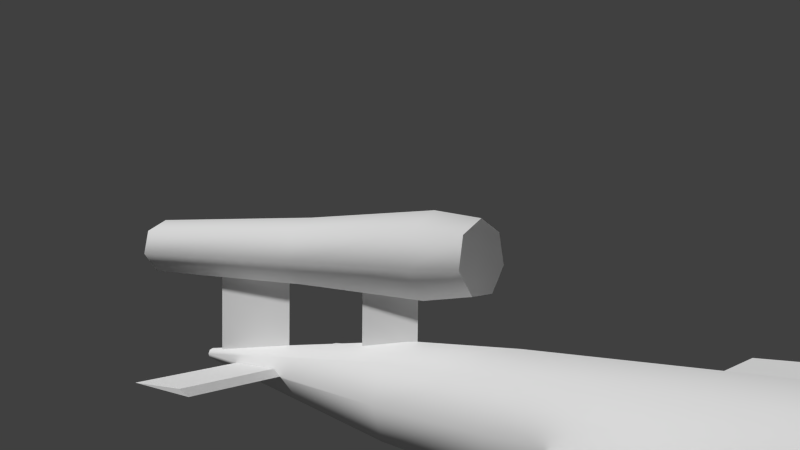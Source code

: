 # Source: v-1.blend  (saved by Blender 2.61.0; exported with 4.5.12 LTS)
import bpy
from mathutils import Matrix  # noqa: F401  (used for matrix-valued properties, if any)

bpy.ops.wm.read_factory_settings(use_empty=True)
scene = bpy.context.scene
scene.name = 'Scene'

# ---- collections
col_collection_1 = bpy.data.collections.new('Collection 1'); scene.collection.children.link(col_collection_1)

# ---- world
world_world = bpy.data.worlds.new('World'); scene.world = world_world
world_world.color = (0.05088, 0.05088, 0.05088)
world_world.use_sun_shadow = False
world_world.sun_shadow_jitter_overblur = 0.0
world_world.cycles.sampling_method = 'MANUAL'
world_world.cycles.sample_map_resolution = 256

# ---- cameras
cam_camera = bpy.data.cameras.new('Camera')
cam_camera.clip_end = 100.0
cam_camera.lens = 35.0
cam_camera.sensor_width = 32.0
cam_camera.sensor_height = 18.0
cam_camera.ortho_scale = 7.314
cam_camera.dof.focus_distance = 0.0
cam_camera.dof.aperture_fstop = 128.0

# ---- meshes
me_cylinder = bpy.data.meshes.new('Cylinder')
me_cylinder.from_pydata([(1.793, -2.106, 3.611e-07), (2.168, -2.755, 0.009116), (2.168, -2.755, -0.009116), (1.187, -2.456, 2.219e-07), (1.562, -3.105, 0.009116), (1.562, -3.105, -0.009116), (1.733, -2.002, -0.3509), (2.034, -2.521, -0.3509), (1.751, -2.107, -0.3509), (1.733, -2.002, 0.3509), (2.034, -2.521, 0.3509), (1.751, -2.107, 0.3509), (1.646, -3.966, 2.718e-07), (1.718, -3.921, 0.06172), (1.879, -3.82, 0.07697), (2.009, -3.739, 0.03425), (2.009, -3.739, -0.03425), (1.879, -3.82, -0.07697), (1.718, -3.921, -0.06172), (1.837, -3.847, 3.402e-07), (0.6909, -2.484, 1.797e-07), (0.7707, -2.435, -0.06858), (0.95, -2.322, -0.08552), (1.094, -2.233, -0.03806), (1.094, -2.233, 0.03806), (0.95, -2.322, 0.08552), (0.7707, -2.435, 0.06858), (0.0523, -1.557, 3.783e-07), (0.1481, -1.497, -0.0823), (0.3633, -1.363, -0.1026), (0.5359, -1.255, -0.04567), (0.5359, -1.255, 0.04567), (0.3633, -1.363, 0.1026), (0.1481, -1.497, 0.0823), (-0.0974, -1.223, 6.004e-07), (-0.01757, -1.173, -0.06858), (0.1618, -1.061, -0.08552), (0.3056, -0.9711, -0.03806), (0.3056, -0.9711, 0.03806), (0.1618, -1.061, 0.08552), (-0.01757, -1.173, 0.06858), (0.1146, -1.09, 6.234e-07), (1.096, -1.099, 2.243e-07), (1.321, -1.489, 0.01519), (1.321, -1.489, -0.01519), (0.5768, -1.399, 1.065e-07), (0.8018, -1.789, 0.01519), (0.8018, -1.789, -0.01519), (0.0, 1.0, -1.0), (0.566, 0.01961, -1.0), (0.03971, 0.8312, -1.0), (1.748e-07, 1.0, 1.0), (0.566, 0.01961, 1.0), (0.03971, 0.8312, 1.0), (-1.613, 3.624, -2.953e-07), (-1.592, 3.637, 0.02109), (-1.54, 3.667, 0.02982), (-1.488, 3.697, 0.02109), (-1.466, 3.709, -2.636e-07), (-1.488, 3.697, -0.02109), (-1.54, 3.667, -0.02982), (-1.592, 3.637, -0.02109), (-1.27, 2.52, -2.566e-07), (-1.184, 2.57, 0.08436), (-0.9758, 2.69, 0.1193), (-0.7676, 2.81, 0.08436), (-0.6813, 2.86, -1.082e-07), (-0.7676, 2.81, -0.08436), (-0.9758, 2.69, -0.1193), (-1.184, 2.57, -0.08436), (0.9087, -1.296, 1.593e-07), (1.0, -1.244, 0.08963), (1.222, -1.116, 0.1268), (1.443, -0.9881, 0.08963), (1.534, -0.9352, 3.169e-07), (1.443, -0.9881, -0.08963), (1.222, -1.116, -0.1268), (1.0, -1.244, -0.08963), (2.209, -2.91, 4.344e-07), (2.219, -2.904, 0.01055), (2.245, -2.889, 0.01491), (2.271, -2.874, 0.01055), (2.282, -2.868, 4.557e-07), (2.271, -2.874, -0.01054), (2.245, -2.889, -0.01491), (2.219, -2.904, -0.01054), (-0.4166, 0.744, -1.047e-07), (-0.2926, 0.8156, 0.1213), (0.00669, 0.9884, 0.1715), (0.306, 1.161, 0.1213), (0.43, 1.233, 1.086e-07), (0.306, 1.161, -0.1213), (0.006691, 0.9884, -0.1715), (-0.2926, 0.8156, -0.1213), (0.4211, -0.5793, 6.084e-08), (0.5289, -0.5171, 0.1054), (0.7891, -0.3668, 0.1491), (1.049, -0.2166, 0.1054), (1.176, -0.1866, 2.451e-07), (1.049, -0.2166, -0.1054), (0.7891, -0.3668, -0.1491), (0.5289, -0.5171, -0.1054), (-0.1983, 2.005, 0.116), (-0.07967, 2.073, 1.02e-08), (-0.1983, 2.005, -0.116), (-0.4845, 1.839, 0.164), (-0.7708, 1.674, 0.116), (-0.8894, 1.605, -1.938e-07), (-0.7708, 1.674, -0.116), (-0.4845, 1.839, -0.164), (1.646, -3.966, 2.718e-07), (1.718, -3.921, -0.06172), (1.879, -3.82, -0.07697), (2.009, -3.739, -0.03425), (2.009, -3.739, 0.03425), (1.879, -3.82, 0.07697), (1.718, -3.921, 0.06172), (-0.0974, -1.223, 6.004e-07), (-0.01757, -1.173, 0.06858), (0.1618, -1.061, 0.08552), (0.3056, -0.9711, 0.03806), (0.3056, -0.9711, -0.03806), (0.1618, -1.061, -0.08552), (-0.01757, -1.173, -0.06858)], [], [(0, 3, 4, 1), (1, 4, 5, 2), (3, 0, 2, 5), (6, 9, 10, 7), (7, 10, 11, 8), (9, 6, 8, 11), (9, 11, 10), (6, 7, 8), (13, 12, 19), (19, 14, 13), (19, 15, 14), (19, 16, 15), (19, 17, 16), (19, 18, 17), (19, 12, 18), (20, 110, 116, 26), (26, 116, 115, 25), (25, 115, 114, 24), (24, 114, 113, 23), (23, 113, 112, 22), (22, 112, 111, 21), (110, 20, 21, 111), (20, 27, 28, 21), (21, 28, 29, 22), (22, 29, 30, 23), (23, 30, 31, 24), (24, 31, 32, 25), (25, 32, 33, 26), (27, 20, 26, 33), (41, 35, 34), (41, 36, 35), (41, 37, 36), (41, 38, 37), (41, 39, 38), (41, 40, 39), (41, 34, 40), (27, 117, 123, 28), (28, 123, 122, 29), (29, 122, 121, 30), (30, 121, 120, 31), (31, 120, 119, 32), (32, 119, 118, 33), (117, 27, 33, 118), (42, 45, 46, 43), (43, 46, 47, 44), (45, 42, 44, 47), (48, 51, 52, 49), (49, 52, 53, 50), (51, 48, 50, 53), (48, 49, 50), (51, 53, 52), (54, 62, 63, 55), (55, 63, 64, 56), (56, 64, 65, 57), (57, 65, 66, 58), (58, 66, 67, 59), (59, 67, 68, 60), (60, 68, 69, 61), (62, 54, 61, 69), (94, 70, 71, 95), (95, 71, 72, 96), (96, 72, 73, 97), (97, 73, 74, 98), (98, 74, 75, 99), (99, 75, 76, 100), (100, 76, 77, 101), (70, 94, 101, 77), (70, 78, 79, 71), (71, 79, 80, 72), (72, 80, 81, 73), (73, 81, 82, 74), (74, 82, 83, 75), (75, 83, 84, 76), (76, 84, 85, 77), (78, 70, 77, 85), (86, 94, 95, 87), (87, 95, 96, 88), (88, 96, 97, 89), (89, 97, 98, 90), (90, 98, 99, 91), (91, 99, 100, 92), (92, 100, 101, 93), (94, 86, 93, 101), (62, 107, 106, 63), (107, 86, 87, 106), (63, 106, 105, 64), (106, 87, 88, 105), (64, 105, 102, 65), (105, 88, 89, 102), (65, 102, 103, 66), (102, 89, 90, 103), (66, 103, 104, 67), (103, 90, 91, 104), (67, 104, 109, 68), (104, 91, 92, 109), (68, 109, 108, 69), (109, 92, 93, 108), (86, 107, 108, 93), (107, 62, 69, 108)])
me_cylinder.polygons.foreach_set('use_smooth', [0, 0, 0, 0, 0, 0, 0, 0, 0, 0, 0, 0, 0, 0, 0, 1, 1, 1, 1, 1, 1, 1, 1, 1, 1, 1, 1, 1, 1, 0, 0, 0, 0, 0, 0, 0, 1, 1, 1, 1, 1, 1, 1, 0, 0, 0, 0, 0, 0, 0, 0, 1, 1, 1, 1, 1, 1, 1, 1, 1, 1, 1, 1, 1, 1, 1, 1, 1, 1, 1, 1, 1, 1, 1, 1, 1, 1, 1, 1, 1, 1, 1, 1, 1, 1, 1, 1, 1, 1, 1, 1, 1, 1, 1, 1, 1, 1, 1, 1])
_k = set([(12, 13), (12, 18), (13, 14), (14, 15), (15, 16), (16, 17), (17, 18), (34, 35), (34, 40), (35, 36), (36, 37), (37, 38), (38, 39), (39, 40), (49, 52), (110, 111), (110, 116), (111, 112), (112, 113), (113, 114), (114, 115), (115, 116), (117, 118), (117, 123), (118, 119), (119, 120), (120, 121), (121, 122), (122, 123)])
me_cylinder.attributes.new('sharp_edge', 'BOOLEAN', 'EDGE').data.foreach_set('value', [ (min(e.vertices), max(e.vertices)) in _k for e in me_cylinder.edges])
_uv = me_cylinder.uv_layers.new(name='UVMap')
_uv.uv.foreach_set('vector', [0.8098, 0.3179, 0.8098, 0.4351, 0.6843, 0.4351, 0.6843, 0.3179, 0.7468, 0.4656, 0.7489, 0.6642, 0.7342, 0.6644, 0.7321, 0.4657, 0.8098, 0.4351, 0.8098, 0.3179, 0.6843, 0.3179, 0.6843, 0.4351, 0.2595, 0.4272, 0.5973, 0.4272, 0.5973, 0.3259, 0.2595, 0.3259, 0.2595, 0.3259, 0.5973, 0.3259, 0.5973, 0.4103, 0.2595, 0.4103, 0.5973, 0.4272, 0.2595, 0.4272, 0.2595, 0.4103, 0.5973, 0.4103, 0.7287, 0.4626, 0.7443, 0.5005, 0.7375, 0.6931, 0.7248, 0.4603, 0.7348, 0.6889, 0.7405, 0.4977, 0.6409, 0.6274, 0.565, 0.6639, 0.565, 0.5669, 0.565, 0.5669, 0.6596, 0.5453, 0.6409, 0.6274, 0.565, 0.5669, 0.6071, 0.4796, 0.6596, 0.5453, 0.565, 0.5669, 0.5229, 0.4796, 0.6071, 0.4796, 0.565, 0.5669, 0.4704, 0.5453, 0.5229, 0.4796, 0.565, 0.5669, 0.4892, 0.6274, 0.4704, 0.5453, 0.565, 0.5669, 0.565, 0.6639, 0.4892, 0.6274, 0.05817, 0.4968, 0.05817, 0.3225, 0.07558, 0.3228, 0.07752, 0.4972, 0.07752, 0.4972, 0.07558, 0.3228, 0.07989, 0.3234, 0.0823, 0.4979, 0.1756, 0.4973, 0.1732, 0.3219, 0.161, 0.3224, 0.1621, 0.4979, 0.1621, 0.4979, 0.161, 0.3224, 0.1416, 0.3224, 0.1405, 0.4979, 0.1405, 0.4979, 0.1416, 0.3224, 0.1295, 0.3219, 0.127, 0.4973, 0.03403, 0.4979, 0.03644, 0.3234, 0.04075, 0.3228, 0.03881, 0.4972, 0.05817, 0.3225, 0.05817, 0.4968, 0.03881, 0.4972, 0.04075, 0.3228, 0.05817, 0.4968, 0.05817, 0.608, 0.03494, 0.6084, 0.03881, 0.4972, 0.03881, 0.4972, 0.03494, 0.6084, 0.0292, 0.6093, 0.03403, 0.4979, 0.127, 0.4973, 0.1222, 0.6094, 0.1383, 0.6101, 0.1405, 0.4979, 0.1405, 0.4979, 0.1383, 0.6101, 0.1643, 0.6101, 0.1621, 0.4979, 0.1621, 0.4979, 0.1643, 0.6101, 0.1805, 0.6094, 0.1756, 0.4973, 0.0823, 0.4979, 0.08713, 0.6093, 0.08139, 0.6084, 0.07752, 0.4972, 0.05817, 0.608, 0.05817, 0.4968, 0.07752, 0.4972, 0.08139, 0.6084, 0.3108, 0.5747, 0.3811, 0.6307, 0.3108, 0.6645, 0.3108, 0.5747, 0.3984, 0.5548, 0.3811, 0.6307, 0.3108, 0.5747, 0.3498, 0.4938, 0.3984, 0.5548, 0.3108, 0.5747, 0.2718, 0.4938, 0.3498, 0.4938, 0.3108, 0.5747, 0.2232, 0.5548, 0.2718, 0.4938, 0.3108, 0.5747, 0.2406, 0.6307, 0.2232, 0.5548, 0.3108, 0.5747, 0.3108, 0.6645, 0.2406, 0.6307, 0.05817, 0.608, 0.05817, 0.644, 0.03881, 0.6444, 0.03494, 0.6084, 0.03494, 0.6084, 0.03881, 0.6444, 0.03403, 0.6451, 0.0292, 0.6093, 0.1222, 0.6094, 0.127, 0.6454, 0.1405, 0.646, 0.1383, 0.6101, 0.1383, 0.6101, 0.1405, 0.646, 0.1621, 0.646, 0.1643, 0.6101, 0.1643, 0.6101, 0.1621, 0.646, 0.1756, 0.6454, 0.1805, 0.6094, 0.08713, 0.6093, 0.0823, 0.6451, 0.07752, 0.6444, 0.08139, 0.6084, 0.05817, 0.644, 0.05817, 0.608, 0.08139, 0.6084, 0.07752, 0.6444, 0.7751, 0.7176, 0.7751, 0.8424, 0.6815, 0.8424, 0.6815, 0.7176, 0.7267, 0.6753, 0.7272, 0.4793, 0.7555, 0.4794, 0.755, 0.6754, 0.7751, 0.8424, 0.7751, 0.7176, 0.6815, 0.7176, 0.6815, 0.8424, 0.03252, 0.8242, 0.6086, 0.8242, 0.6086, 0.7098, 0.03252, 0.7098, 0.02883, 0.8622, 0.6053, 0.8622, 0.6053, 0.9599, 0.02883, 0.9599, 0.6053, 0.9767, 0.02883, 0.9767, 0.02883, 0.9599, 0.6053, 0.9599, 0.7609, 0.6968, 0.7667, 0.4815, 0.7713, 0.6654, 0.7645, 0.696, 0.774, 0.6653, 0.7661, 0.4864, 0.9632, 0.9806, 0.9632, 0.8869, 0.9832, 0.8869, 0.9682, 0.9806, 0.986, 0.2024, 0.8414, 0.2255, 0.8414, 0.1947, 0.986, 0.1947, 0.986, 0.1947, 0.8414, 0.1947, 0.8414, 0.1638, 0.986, 0.187, 0.8853, 0.9774, 0.9003, 0.8836, 0.8803, 0.8836, 0.8803, 0.9774, 0.8803, 0.9774, 0.8803, 0.8836, 0.8603, 0.8836, 0.8753, 0.9774, 0.9817, 0.05689, 0.8377, 0.03386, 0.8377, 0.06457, 0.9817, 0.06457, 0.9817, 0.06457, 0.8377, 0.06457, 0.8377, 0.09528, 0.9817, 0.07225, 0.9632, 0.8869, 0.9632, 0.9806, 0.9582, 0.9806, 0.9432, 0.8869, 0.9632, 0.5934, 0.9632, 0.5215, 0.9844, 0.5215, 0.9882, 0.5934, 0.3888, 0.2332, 0.2779, 0.2274, 0.2779, 0.1947, 0.3888, 0.1947, 0.3888, 0.1947, 0.2779, 0.1947, 0.2779, 0.1619, 0.3888, 0.1561, 0.9053, 0.5902, 0.9015, 0.5183, 0.8803, 0.5183, 0.8803, 0.5871, 0.8803, 0.5871, 0.8803, 0.5183, 0.8591, 0.5183, 0.8553, 0.5902, 0.3868, 0.02619, 0.2763, 0.03194, 0.2763, 0.06457, 0.3868, 0.06457, 0.3868, 0.06457, 0.2763, 0.06457, 0.2763, 0.0972, 0.3868, 0.103, 0.9632, 0.5215, 0.9632, 0.5934, 0.9382, 0.5934, 0.942, 0.5215, 0.9632, 0.5215, 0.9632, 0.3513, 0.9657, 0.3513, 0.9844, 0.5215, 0.2779, 0.2274, 0.01533, 0.1985, 0.01533, 0.1947, 0.2779, 0.1947, 0.2779, 0.1947, 0.01533, 0.1947, 0.01533, 0.1908, 0.2779, 0.1619, 0.9015, 0.5183, 0.8828, 0.3481, 0.8803, 0.3481, 0.8803, 0.5183, 0.8803, 0.5183, 0.8803, 0.3481, 0.8778, 0.3481, 0.8591, 0.5183, 0.2763, 0.03194, 0.01479, 0.06073, 0.01479, 0.06457, 0.2763, 0.06457, 0.2763, 0.06457, 0.01479, 0.06457, 0.01479, 0.06841, 0.2763, 0.0972, 0.9632, 0.3513, 0.9632, 0.5215, 0.942, 0.5215, 0.9607, 0.3513, 0.9632, 0.7235, 0.9632, 0.5934, 0.9882, 0.5934, 0.9919, 0.7235, 0.5895, 0.239, 0.3888, 0.2332, 0.3888, 0.1947, 0.5895, 0.1947, 0.5895, 0.1947, 0.3888, 0.1947, 0.3888, 0.1561, 0.5895, 0.1504, 0.909, 0.7203, 0.9053, 0.5902, 0.8803, 0.5871, 0.8803, 0.7203, 0.8803, 0.7203, 0.8803, 0.5871, 0.8553, 0.5902, 0.8516, 0.7203, 0.5867, 0.02043, 0.3868, 0.02619, 0.3868, 0.06457, 0.5867, 0.06457, 0.5867, 0.06457, 0.3868, 0.06457, 0.3868, 0.103, 0.5867, 0.1087, 0.9632, 0.5934, 0.9632, 0.7235, 0.9345, 0.7235, 0.9382, 0.5934, 0.9632, 0.8869, 0.9632, 0.8052, 0.9907, 0.8052, 0.9832, 0.8869, 0.9632, 0.8052, 0.9632, 0.7235, 0.9919, 0.7235, 0.9907, 0.8052, 0.8414, 0.2255, 0.7155, 0.2371, 0.7155, 0.1947, 0.8414, 0.1947, 0.7155, 0.2371, 0.5895, 0.239, 0.5895, 0.1947, 0.7155, 0.1947, 0.8414, 0.1947, 0.7155, 0.1947, 0.7155, 0.1523, 0.8414, 0.1638, 0.7155, 0.1947, 0.5895, 0.1947, 0.5895, 0.1504, 0.7155, 0.1523, 0.9003, 0.8836, 0.9078, 0.802, 0.8803, 0.802, 0.8803, 0.8836, 0.9078, 0.802, 0.909, 0.7203, 0.8803, 0.7203, 0.8803, 0.802, 0.8803, 0.8836, 0.8803, 0.802, 0.8528, 0.802, 0.8603, 0.8836, 0.8803, 0.802, 0.8803, 0.7203, 0.8516, 0.7203, 0.8528, 0.802, 0.8377, 0.03386, 0.7122, 0.02235, 0.7122, 0.06457, 0.8377, 0.06457, 0.7122, 0.02235, 0.5867, 0.02043, 0.5867, 0.06457, 0.7122, 0.06457, 0.8377, 0.06457, 0.7122, 0.06457, 0.7122, 0.1068, 0.8377, 0.09528, 0.7122, 0.06457, 0.5867, 0.06457, 0.5867, 0.1087, 0.7122, 0.1068, 0.9632, 0.7235, 0.9632, 0.8052, 0.9357, 0.8052, 0.9345, 0.7235, 0.9632, 0.8052, 0.9632, 0.8869, 0.9432, 0.8869, 0.9357, 0.8052])
me_cylinder.use_remesh_preserve_volume = False
me_cylinder.use_remesh_preserve_attributes = False
me_cylinder.use_mirror_vertex_groups = False
me_cylinder.update()

# ---- curves / text
cu_surface_007 = bpy.data.curves.new('Surface.007', 'CURVE')
cu_surface_007.dimensions = '2D'
cu_surface_007.use_path_clamp = True
cu_surface_007.bevel_resolution = 0
cu_surface_007.resolution_u = 4
cu_surface_007.resolution_v = 4
cu_surface_007.fill_mode = 'BOTH'

# ---- objects
ob_cylinder = bpy.data.objects.new('Cylinder', me_cylinder)
ob_surface = bpy.data.objects.new('Surface', cu_surface_007)
ob_camera = bpy.data.objects.new('Camera', cam_camera)

# ---- transforms, parenting, visibility, modifiers, constraints
ob_cylinder.location = (9.018e-17, 1.8, 0.5)
ob_cylinder.rotation_euler = (1.571, 2.094, 1.571)
ob_cylinder.scale = (1.0, 1.0, 2.85)
ob_cylinder.lineart.crease_threshold = 0.0
ob_surface.location = (-0.4239, -0.4428, -0.1176)
ob_surface.empty_image_offset = (0.0, 0.0)
ob_surface.lineart.crease_threshold = 0.0
ob_camera.location = (4.45, 3.839, 1.437)
ob_camera.rotation_euler = (1.517, -0.01122, 2.265)
ob_camera.lock_rotations_4d = False
ob_camera.empty_display_type = 'ARROWS'
ob_camera.color = (0.0, 0.0, 0.0, 0.0)
ob_camera.display_type = 'WIRE'
ob_camera.lineart.crease_threshold = 0.0

# ---- collection membership
col_collection_1.objects.link(ob_cylinder)
col_collection_1.objects.link(ob_surface)
col_collection_1.objects.link(ob_camera)

# ---- scene / render settings (as saved in the file)
scene.camera = ob_camera
scene.frame_start = 1; scene.frame_end = 250; scene.frame_set(-1)
scene.render.engine = 'BLENDER_EEVEE_NEXT'
scene.render.image_settings.color_mode = 'RGB'
scene.render.image_settings.compression = 90
scene.render.resolution_percentage = 50
scene.render.dither_intensity = 0.0
scene.render.bake_margin = 2
scene.render.bake_bias = 0.0
scene.cycles.use_denoising = False
scene.cycles.samples = 10
scene.cycles.sampling_pattern = 'TABULATED_SOBOL'
scene.cycles.light_sampling_threshold = 0.0
scene.cycles.use_adaptive_sampling = False
scene.cycles.use_light_tree = False
scene.cycles.blur_glossy = 0.0
scene.cycles.volume_bounces = 1
scene.cycles.pixel_filter_type = 'GAUSSIAN'
scene.cycles.sample_clamp_indirect = 0.0
scene.view_settings.view_transform = 'Standard'
bpy.context.view_layer.update()

# ---- added for rendering (the .blend has no usable light): sun
light_auto_sun = bpy.data.lights.new('AutoSun', 'SUN')
light_auto_sun.energy = 3.0
light_auto_sun.angle = 0.0523599
ob_auto_sun = bpy.data.objects.new('AutoSun', light_auto_sun)
scene.collection.objects.link(ob_auto_sun)
ob_auto_sun.rotation_euler = (0.872665, 0.174533, 0.523599)
bpy.context.view_layer.update()
